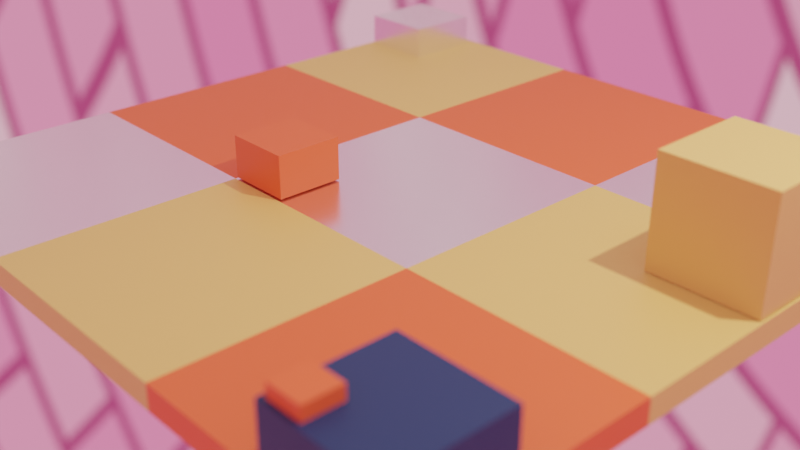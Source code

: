 # Source: anim.blend  (saved by Blender 3.6.11; exported with 4.5.12 LTS)
import bpy
from mathutils import Matrix  # noqa: F401  (used for matrix-valued properties, if any)

bpy.ops.wm.read_factory_settings(use_empty=True)
scene = bpy.context.scene
scene.name = 'Scene'

# ---- collections
col_collection = bpy.data.collections.new('Collection'); scene.collection.children.link(col_collection)
col_tile = bpy.data.collections.new('tile'); col_collection.children.link(col_tile)
col_collection_2 = bpy.data.collections.new('Collection 2'); col_collection.children.link(col_collection_2)

# ---- materials (node trees are filled in below, after node groups)
mat_material_001 = bpy.data.materials.new('Material.001')
mat_material_001.use_transparent_shadow = False
mat_material_002 = bpy.data.materials.new('Material.002')
mat_material_002.use_transparent_shadow = False
mat_material = bpy.data.materials.new('Material')
mat_material.alpha_threshold = 0.0
mat_material.use_transparent_shadow = False
mat_material.roughness = 0.5
mat_material.line_color = (0.0, 0.0, 0.0, 1.0)
mat_material_003 = bpy.data.materials.new('Material.003')
mat_material_003.use_transparent_shadow = False

# ---- material node trees
mat_material_001.use_nodes = True; mat_material_001.node_tree.nodes.clear()
_N = mat_material_001.node_tree.nodes; _L = mat_material_001.node_tree.links
n0 = _N.new('ShaderNodeBsdfPrincipled'); n0.name = 'Principled BSDF'; n0.location = (10, 300)
n0.distribution = 'GGX'
n0.subsurface_method = 'RANDOM_WALK_SKIN'
n0.inputs[0].default_value = (0.003676, 0.02624, 0.09531, 1.0)
n0.inputs[1].default_value = 0.06042
n0.inputs[2].default_value = 0.2251
n0.inputs[3].default_value = 0.0
n0.inputs[13].default_value = 0.5363
n0.inputs[19].default_value = 0.05211
n0.inputs[20].default_value = 0.0423
n0.inputs[27].default_value = (0.0, 0.0, 0.0, 1.0)
n1 = _N.new('ShaderNodeOutputMaterial'); n1.name = 'Material Output'; n1.location = (300, 300)
_L.new(n0.outputs[0], n1.inputs[0])
n1.is_active_output = True
mat_material_002.use_nodes = True; mat_material_002.node_tree.nodes.clear()
_N = mat_material_002.node_tree.nodes; _L = mat_material_002.node_tree.links
n0 = _N.new('ShaderNodeBsdfPrincipled'); n0.name = 'Principled BSDF'; n0.location = (10, 300)
n0.distribution = 'GGX'
n0.subsurface_method = 'RANDOM_WALK_SKIN'
n0.inputs[0].default_value = (0.9734, 0.1356, 0.03689, 1.0)
n0.inputs[3].default_value = 1.45
n0.inputs[27].default_value = (0.0, 0.0, 0.0, 1.0)
n0.inputs[28].default_value = 1.0
n1 = _N.new('ShaderNodeOutputMaterial'); n1.name = 'Material Output'; n1.location = (300, 300)
_L.new(n0.outputs[0], n1.inputs[0])
n1.is_active_output = True
mat_material.use_nodes = True; mat_material.node_tree.nodes.clear()
_N = mat_material.node_tree.nodes; _L = mat_material.node_tree.links
n0 = _N.new('ShaderNodeOutputMaterial'); n0.name = 'Material Output'; n0.location = (300, 300)
n1 = _N.new('ShaderNodeBsdfPrincipled'); n1.name = 'Principled BSDF'; n1.location = (10, 300)
n1.distribution = 'GGX'
n1.subsurface_method = 'RANDOM_WALK_SKIN'
n1.inputs[0].default_value = (0.8228, 0.5149, 0.15, 1.0)
n1.inputs[3].default_value = 1.45
n1.inputs[27].default_value = (0.0, 0.0, 0.0, 1.0)
n1.inputs[28].default_value = 1.0
_L.new(n1.outputs[0], n0.inputs[0])
n0.is_active_output = True
mat_material_003.use_nodes = True; mat_material_003.node_tree.nodes.clear()
_N = mat_material_003.node_tree.nodes; _L = mat_material_003.node_tree.links
n0 = _N.new('ShaderNodeBsdfPrincipled'); n0.name = 'Principled BSDF'; n0.location = (10, 300)
n0.distribution = 'GGX'
n0.subsurface_method = 'RANDOM_WALK_SKIN'
n0.inputs[0].default_value = (0.003676, 0.02624, 0.09531, 1.0)
n0.inputs[3].default_value = 1.45
n0.inputs[27].default_value = (0.0, 0.0, 0.0, 1.0)
n0.inputs[28].default_value = 1.0
n1 = _N.new('ShaderNodeOutputMaterial'); n1.name = 'Material Output'; n1.location = (300, 300)
_L.new(n0.outputs[0], n1.inputs[0])
n1.is_active_output = True

# ---- world
world_world = bpy.data.worlds.new('World'); scene.world = world_world
world_world.use_nodes = True; world_world.node_tree.nodes.clear()
_N = world_world.node_tree.nodes; _L = world_world.node_tree.links
n0 = _N.new('ShaderNodeOutputWorld'); n0.name = 'World Output'; n0.location = (300, 300)
n1 = _N.new('ShaderNodeBackground'); n1.name = 'Background'; n1.location = (139, 298)
n2 = _N.new('ShaderNodeMapping'); n2.name = 'Mapping'; n2.location = (-924, 138)
n3 = _N.new('ShaderNodeValToRGB'); n3.name = 'Color Ramp'; n3.location = (-392, 145)
while len(n3.color_ramp.elements) > 1: n3.color_ramp.elements.remove(n3.color_ramp.elements[-1])
n3.color_ramp.elements[0].position = 0.0; n3.color_ramp.elements[0].color = (1.0, 0.1271, 0.3615, 1.0)
_e = n3.color_ramp.elements.new(1.0); _e.color = (1.0, 1.0, 1.0, 1.0)
n4 = _N.new('ShaderNodeTexGradient'); n4.name = 'Gradient Texture'; n4.location = (-570, 143)
n5 = _N.new('ShaderNodeSeparateXYZ'); n5.name = 'Separate XYZ'; n5.location = (-743, 138)
n6 = _N.new('ShaderNodeTexCoord'); n6.name = 'Texture Coordinate'; n6.location = (-1160, 135)
n7 = _N.new('ShaderNodeTexBrick'); n7.name = 'Brick Texture'; n7.location = (-314, 560)
n7.inputs[1].default_value = (1.0, 0.9216, 0.9216, 1.0)
n7.inputs[2].default_value = (0.9387, 0.1779, 0.402, 1.0)
n8 = _N.new('ShaderNodeMix'); n8.name = 'Mix'; n8.location = (-86, 376)
n8.data_type = 'RGBA'
n8.inputs[0].default_value = 0.4724
_L.new(n1.outputs[0], n0.inputs[0])
_L.new(n2.outputs[0], n5.inputs[0])
_L.new(n3.outputs[0], n8.inputs[7])
_L.new(n4.outputs[0], n3.inputs[0])
_L.new(n5.outputs[2], n4.inputs[0])
_L.new(n6.outputs[0], n2.inputs[0])
_L.new(n7.outputs[0], n8.inputs[6])
_L.new(n8.outputs[2], n1.inputs[0])
n0.is_active_output = True
world_world.color = (0.05088, 0.05088, 0.05088)
world_world.use_sun_shadow = False
world_world.sun_shadow_jitter_overblur = 0.0

# ---- cameras
cam_camera = bpy.data.cameras.new('Camera')
cam_camera.clip_end = 100.0
cam_camera.ortho_scale = 7.314
cam_camera.dof.use_dof = True
cam_camera.dof.focus_distance = 5.0
cam_camera.dof.aperture_fstop = 0.4

# ---- lights
light_light = bpy.data.lights.new('Light', 'POINT')
light_light.transmission_factor = 0.0
light_light.energy = 1000.0
light_light.shadow_soft_size = 0.1
light_light.shadow_maximum_resolution = 0.006
light_light.use_absolute_resolution = True

# ---- meshes
me_cube_002 = bpy.data.meshes.new('Cube.002')
me_cube_002.from_pydata([(-1.0, -1.0, -1.0), (-1.0, -1.0, 1.0), (-1.0, 1.0, -1.0), (-1.0, 1.0, 1.0), (1.0, -1.0, -1.0), (1.0, -1.0, 1.0), (1.0, 1.0, -1.0), (1.0, 1.0, 1.0)], [], [(0, 1, 3, 2), (2, 3, 7, 6), (6, 7, 5, 4), (4, 5, 1, 0), (2, 6, 4, 0), (7, 3, 1, 5)])
_uv = me_cube_002.uv_layers.new(name='UVMap')
_uv.uv.foreach_set('vector', [0.375, 0.0, 0.625, 0.0, 0.625, 0.25, 0.375, 0.25, 0.375, 0.25, 0.625, 0.25, 0.625, 0.5, 0.375, 0.5, 0.375, 0.5, 0.625, 0.5, 0.625, 0.75, 0.375, 0.75, 0.375, 0.75, 0.625, 0.75, 0.625, 1.0, 0.375, 1.0, 0.125, 0.5, 0.375, 0.5, 0.375, 0.75, 0.125, 0.75, 0.625, 0.5, 0.875, 0.5, 0.875, 0.75, 0.625, 0.75])
me_cube_002.materials.append(mat_material_001)
me_cube_002.update()
me_cube_003 = bpy.data.meshes.new('Cube.003')
me_cube_003.from_pydata([(-1.0, -1.0, -1.0), (-1.0, -1.0, 1.0), (-1.0, 1.0, -1.0), (-1.0, 1.0, 1.0), (1.0, -1.0, -1.0), (1.0, -1.0, 1.0), (1.0, 1.0, -1.0), (1.0, 1.0, 1.0)], [], [(0, 1, 3, 2), (2, 3, 7, 6), (6, 7, 5, 4), (4, 5, 1, 0), (2, 6, 4, 0), (7, 3, 1, 5)])
_uv = me_cube_003.uv_layers.new(name='UVMap')
_uv.uv.foreach_set('vector', [0.375, 0.0, 0.625, 0.0, 0.625, 0.25, 0.375, 0.25, 0.375, 0.25, 0.625, 0.25, 0.625, 0.5, 0.375, 0.5, 0.375, 0.5, 0.625, 0.5, 0.625, 0.75, 0.375, 0.75, 0.375, 0.75, 0.625, 0.75, 0.625, 1.0, 0.375, 1.0, 0.125, 0.5, 0.375, 0.5, 0.375, 0.75, 0.125, 0.75, 0.625, 0.5, 0.875, 0.5, 0.875, 0.75, 0.625, 0.75])
me_cube_003.materials.append(mat_material_002)
me_cube_003.update()
me_cube_004 = bpy.data.meshes.new('Cube.004')
me_cube_004.from_pydata([(-1.0, -1.0, -1.0), (-1.0, -1.0, 1.0), (-1.0, 1.0, -1.0), (-1.0, 1.0, 1.0), (1.0, -1.0, -1.0), (1.0, -1.0, 1.0), (1.0, 1.0, -1.0), (1.0, 1.0, 1.0)], [], [(0, 1, 3, 2), (2, 3, 7, 6), (6, 7, 5, 4), (4, 5, 1, 0), (2, 6, 4, 0), (7, 3, 1, 5)])
_uv = me_cube_004.uv_layers.new(name='UVMap')
_uv.uv.foreach_set('vector', [0.375, 0.0, 0.625, 0.0, 0.625, 0.25, 0.375, 0.25, 0.375, 0.25, 0.625, 0.25, 0.625, 0.5, 0.375, 0.5, 0.375, 0.5, 0.625, 0.5, 0.625, 0.75, 0.375, 0.75, 0.375, 0.75, 0.625, 0.75, 0.625, 1.0, 0.375, 1.0, 0.125, 0.5, 0.375, 0.5, 0.375, 0.75, 0.125, 0.75, 0.625, 0.5, 0.875, 0.5, 0.875, 0.75, 0.625, 0.75])
me_cube_004.materials.append(mat_material)
me_cube_004.update()
me_cube_005 = bpy.data.meshes.new('Cube.005')
me_cube_005.from_pydata([(-1.0, -1.0, -1.0), (-1.0, -1.0, 1.0), (-1.0, 1.0, -1.0), (-1.0, 1.0, 1.0), (1.0, -1.0, -1.0), (1.0, -1.0, 1.0), (1.0, 1.0, -1.0), (1.0, 1.0, 1.0)], [], [(0, 1, 3, 2), (2, 3, 7, 6), (6, 7, 5, 4), (4, 5, 1, 0), (2, 6, 4, 0), (7, 3, 1, 5)])
_uv = me_cube_005.uv_layers.new(name='UVMap')
_uv.uv.foreach_set('vector', [0.375, 0.0, 0.625, 0.0, 0.625, 0.25, 0.375, 0.25, 0.375, 0.25, 0.625, 0.25, 0.625, 0.5, 0.375, 0.5, 0.375, 0.5, 0.625, 0.5, 0.625, 0.75, 0.375, 0.75, 0.375, 0.75, 0.625, 0.75, 0.625, 1.0, 0.375, 1.0, 0.125, 0.5, 0.375, 0.5, 0.375, 0.75, 0.125, 0.75, 0.625, 0.5, 0.875, 0.5, 0.875, 0.75, 0.625, 0.75])
me_cube_005.materials.append(mat_material_001)
me_cube_005.update()
me_cube_006 = bpy.data.meshes.new('Cube.006')
me_cube_006.from_pydata([(-1.0, -1.0, -1.0), (-1.0, -1.0, 1.0), (-1.0, 1.0, -1.0), (-1.0, 1.0, 1.0), (1.0, -1.0, -1.0), (1.0, -1.0, 1.0), (1.0, 1.0, -1.0), (1.0, 1.0, 1.0)], [], [(0, 1, 3, 2), (2, 3, 7, 6), (6, 7, 5, 4), (4, 5, 1, 0), (2, 6, 4, 0), (7, 3, 1, 5)])
_uv = me_cube_006.uv_layers.new(name='UVMap')
_uv.uv.foreach_set('vector', [0.375, 0.0, 0.625, 0.0, 0.625, 0.25, 0.375, 0.25, 0.375, 0.25, 0.625, 0.25, 0.625, 0.5, 0.375, 0.5, 0.375, 0.5, 0.625, 0.5, 0.625, 0.75, 0.375, 0.75, 0.375, 0.75, 0.625, 0.75, 0.625, 1.0, 0.375, 1.0, 0.125, 0.5, 0.375, 0.5, 0.375, 0.75, 0.125, 0.75, 0.625, 0.5, 0.875, 0.5, 0.875, 0.75, 0.625, 0.75])
me_cube_006.materials.append(mat_material_002)
me_cube_006.update()
me_cube_007 = bpy.data.meshes.new('Cube.007')
me_cube_007.from_pydata([(-1.0, -1.0, -1.0), (-1.0, -1.0, 1.0), (-1.0, 1.0, -1.0), (-1.0, 1.0, 1.0), (1.0, -1.0, -1.0), (1.0, -1.0, 1.0), (1.0, 1.0, -1.0), (1.0, 1.0, 1.0)], [], [(0, 1, 3, 2), (2, 3, 7, 6), (6, 7, 5, 4), (4, 5, 1, 0), (2, 6, 4, 0), (7, 3, 1, 5)])
_uv = me_cube_007.uv_layers.new(name='UVMap')
_uv.uv.foreach_set('vector', [0.375, 0.0, 0.625, 0.0, 0.625, 0.25, 0.375, 0.25, 0.375, 0.25, 0.625, 0.25, 0.625, 0.5, 0.375, 0.5, 0.375, 0.5, 0.625, 0.5, 0.625, 0.75, 0.375, 0.75, 0.375, 0.75, 0.625, 0.75, 0.625, 1.0, 0.375, 1.0, 0.125, 0.5, 0.375, 0.5, 0.375, 0.75, 0.125, 0.75, 0.625, 0.5, 0.875, 0.5, 0.875, 0.75, 0.625, 0.75])
me_cube_007.materials.append(mat_material_002)
me_cube_007.update()
me_cube_008 = bpy.data.meshes.new('Cube.008')
me_cube_008.from_pydata([(-1.0, -1.0, -1.0), (-1.0, -1.0, 1.0), (-1.0, 1.0, -1.0), (-1.0, 1.0, 1.0), (1.0, -1.0, -1.0), (1.0, -1.0, 1.0), (1.0, 1.0, -1.0), (1.0, 1.0, 1.0)], [], [(0, 1, 3, 2), (2, 3, 7, 6), (6, 7, 5, 4), (4, 5, 1, 0), (2, 6, 4, 0), (7, 3, 1, 5)])
_uv = me_cube_008.uv_layers.new(name='UVMap')
_uv.uv.foreach_set('vector', [0.375, 0.0, 0.625, 0.0, 0.625, 0.25, 0.375, 0.25, 0.375, 0.25, 0.625, 0.25, 0.625, 0.5, 0.375, 0.5, 0.375, 0.5, 0.625, 0.5, 0.625, 0.75, 0.375, 0.75, 0.375, 0.75, 0.625, 0.75, 0.625, 1.0, 0.375, 1.0, 0.125, 0.5, 0.375, 0.5, 0.375, 0.75, 0.125, 0.75, 0.625, 0.5, 0.875, 0.5, 0.875, 0.75, 0.625, 0.75])
me_cube_008.materials.append(mat_material)
me_cube_008.update()
me_cube_009 = bpy.data.meshes.new('Cube.009')
me_cube_009.from_pydata([(-1.0, -1.0, -1.0), (-1.0, -1.0, 1.0), (-1.0, 1.0, -1.0), (-1.0, 1.0, 1.0), (1.0, -1.0, -1.0), (1.0, -1.0, 1.0), (1.0, 1.0, -1.0), (1.0, 1.0, 1.0)], [], [(0, 1, 3, 2), (2, 3, 7, 6), (6, 7, 5, 4), (4, 5, 1, 0), (2, 6, 4, 0), (7, 3, 1, 5)])
_uv = me_cube_009.uv_layers.new(name='UVMap')
_uv.uv.foreach_set('vector', [0.375, 0.0, 0.625, 0.0, 0.625, 0.25, 0.375, 0.25, 0.375, 0.25, 0.625, 0.25, 0.625, 0.5, 0.375, 0.5, 0.375, 0.5, 0.625, 0.5, 0.625, 0.75, 0.375, 0.75, 0.375, 0.75, 0.625, 0.75, 0.625, 1.0, 0.375, 1.0, 0.125, 0.5, 0.375, 0.5, 0.375, 0.75, 0.125, 0.75, 0.625, 0.5, 0.875, 0.5, 0.875, 0.75, 0.625, 0.75])
me_cube_009.materials.append(mat_material_001)
me_cube_009.update()
me_cube_010 = bpy.data.meshes.new('Cube.010')
me_cube_010.from_pydata([(-1.0, -1.0, -1.0), (-1.0, -1.0, 1.0), (-1.0, 1.0, -1.0), (-1.0, 1.0, 1.0), (1.0, -1.0, -1.0), (1.0, -1.0, 1.0), (1.0, 1.0, -1.0), (1.0, 1.0, 1.0)], [], [(0, 1, 3, 2), (2, 3, 7, 6), (6, 7, 5, 4), (4, 5, 1, 0), (2, 6, 4, 0), (7, 3, 1, 5)])
_uv = me_cube_010.uv_layers.new(name='UVMap')
_uv.uv.foreach_set('vector', [0.375, 0.0, 0.625, 0.0, 0.625, 0.25, 0.375, 0.25, 0.375, 0.25, 0.625, 0.25, 0.625, 0.5, 0.375, 0.5, 0.375, 0.5, 0.625, 0.5, 0.625, 0.75, 0.375, 0.75, 0.375, 0.75, 0.625, 0.75, 0.625, 1.0, 0.375, 1.0, 0.125, 0.5, 0.375, 0.5, 0.375, 0.75, 0.125, 0.75, 0.625, 0.5, 0.875, 0.5, 0.875, 0.75, 0.625, 0.75])
me_cube_010.materials.append(mat_material)
me_cube_010.update()
me_cube_011 = bpy.data.meshes.new('Cube.011')
me_cube_011.from_pydata([(-1.0, -1.0, -1.0), (-1.0, -1.0, 1.0), (-1.0, 1.0, -1.0), (-1.0, 1.0, 1.0), (1.0, -1.0, -1.0), (1.0, -1.0, 1.0), (1.0, 1.0, -1.0), (1.0, 1.0, 1.0)], [], [(0, 1, 3, 2), (2, 3, 7, 6), (6, 7, 5, 4), (4, 5, 1, 0), (2, 6, 4, 0), (7, 3, 1, 5)])
_uv = me_cube_011.uv_layers.new(name='UVMap')
_uv.uv.foreach_set('vector', [0.375, 0.0, 0.625, 0.0, 0.625, 0.25, 0.375, 0.25, 0.375, 0.25, 0.625, 0.25, 0.625, 0.5, 0.375, 0.5, 0.375, 0.5, 0.625, 0.5, 0.625, 0.75, 0.375, 0.75, 0.375, 0.75, 0.625, 0.75, 0.625, 1.0, 0.375, 1.0, 0.125, 0.5, 0.375, 0.5, 0.375, 0.75, 0.125, 0.75, 0.625, 0.5, 0.875, 0.5, 0.875, 0.75, 0.625, 0.75])
me_cube_011.materials.append(mat_material_002)
me_cube_011.update()
me_cube_013 = bpy.data.meshes.new('Cube.013')
me_cube_013.from_pydata([(-1.0, -1.0, -1.0), (-1.0, -1.0, 1.0), (-1.0, 1.0, -1.0), (-1.0, 1.0, 1.0), (1.0, -1.0, -1.0), (1.0, -1.0, 1.0), (1.0, 1.0, -1.0), (1.0, 1.0, 1.0)], [], [(0, 1, 3, 2), (2, 3, 7, 6), (6, 7, 5, 4), (4, 5, 1, 0), (2, 6, 4, 0), (7, 3, 1, 5)])
_uv = me_cube_013.uv_layers.new(name='UVMap')
_uv.uv.foreach_set('vector', [0.375, 0.0, 0.625, 0.0, 0.625, 0.25, 0.375, 0.25, 0.375, 0.25, 0.625, 0.25, 0.625, 0.5, 0.375, 0.5, 0.375, 0.5, 0.625, 0.5, 0.625, 0.75, 0.375, 0.75, 0.375, 0.75, 0.625, 0.75, 0.625, 1.0, 0.375, 1.0, 0.125, 0.5, 0.375, 0.5, 0.375, 0.75, 0.125, 0.75, 0.625, 0.5, 0.875, 0.5, 0.875, 0.75, 0.625, 0.75])
me_cube_013.materials.append(mat_material_003)
me_cube_013.update()
me_cube_012 = bpy.data.meshes.new('Cube.012')
me_cube_012.from_pydata([(-1.0, -1.0, -1.0), (-1.0, -1.0, 1.0), (-1.0, 1.0, -1.0), (-1.0, 1.0, 1.0), (1.0, -1.0, -1.0), (1.0, -1.0, 1.0), (1.0, 1.0, -1.0), (1.0, 1.0, 1.0)], [], [(0, 1, 3, 2), (2, 3, 7, 6), (6, 7, 5, 4), (4, 5, 1, 0), (2, 6, 4, 0), (7, 3, 1, 5)])
_uv = me_cube_012.uv_layers.new(name='UVMap')
_uv.uv.foreach_set('vector', [0.375, 0.0, 0.625, 0.0, 0.625, 0.25, 0.375, 0.25, 0.375, 0.25, 0.625, 0.25, 0.625, 0.5, 0.375, 0.5, 0.375, 0.5, 0.625, 0.5, 0.625, 0.75, 0.375, 0.75, 0.375, 0.75, 0.625, 0.75, 0.625, 1.0, 0.375, 1.0, 0.125, 0.5, 0.375, 0.5, 0.375, 0.75, 0.125, 0.75, 0.625, 0.5, 0.875, 0.5, 0.875, 0.75, 0.625, 0.75])
me_cube_012.materials.append(mat_material)
me_cube_012.update()
me_cube_014 = bpy.data.meshes.new('Cube.014')
me_cube_014.from_pydata([(-1.0, -1.0, -1.0), (-1.0, -1.0, 1.0), (-1.0, 1.0, -1.0), (-1.0, 1.0, 1.0), (1.0, -1.0, -1.0), (1.0, -1.0, 1.0), (1.0, 1.0, -1.0), (1.0, 1.0, 1.0)], [], [(0, 1, 3, 2), (2, 3, 7, 6), (6, 7, 5, 4), (4, 5, 1, 0), (2, 6, 4, 0), (7, 3, 1, 5)])
_uv = me_cube_014.uv_layers.new(name='UVMap')
_uv.uv.foreach_set('vector', [0.375, 0.0, 0.625, 0.0, 0.625, 0.25, 0.375, 0.25, 0.375, 0.25, 0.625, 0.25, 0.625, 0.5, 0.375, 0.5, 0.375, 0.5, 0.625, 0.5, 0.625, 0.75, 0.375, 0.75, 0.375, 0.75, 0.625, 0.75, 0.625, 1.0, 0.375, 1.0, 0.125, 0.5, 0.375, 0.5, 0.375, 0.75, 0.125, 0.75, 0.625, 0.5, 0.875, 0.5, 0.875, 0.75, 0.625, 0.75])
me_cube_014.materials.append(mat_material_003)
me_cube_014.update()
me_cube_015 = bpy.data.meshes.new('Cube.015')
me_cube_015.from_pydata([(-1.0, -1.0, -1.0), (-1.0, -1.0, 1.0), (-1.0, 1.0, -1.0), (-1.0, 1.0, 1.0), (1.0, -1.0, -1.0), (1.0, -1.0, 1.0), (1.0, 1.0, -1.0), (1.0, 1.0, 1.0)], [], [(0, 1, 3, 2), (2, 3, 7, 6), (6, 7, 5, 4), (4, 5, 1, 0), (2, 6, 4, 0), (7, 3, 1, 5)])
_uv = me_cube_015.uv_layers.new(name='UVMap')
_uv.uv.foreach_set('vector', [0.375, 0.0, 0.625, 0.0, 0.625, 0.25, 0.375, 0.25, 0.375, 0.25, 0.625, 0.25, 0.625, 0.5, 0.375, 0.5, 0.375, 0.5, 0.625, 0.5, 0.625, 0.75, 0.375, 0.75, 0.375, 0.75, 0.625, 0.75, 0.625, 1.0, 0.375, 1.0, 0.125, 0.5, 0.375, 0.5, 0.375, 0.75, 0.125, 0.75, 0.625, 0.5, 0.875, 0.5, 0.875, 0.75, 0.625, 0.75])
me_cube_015.materials.append(mat_material_002)
me_cube_015.update()
me_cube_016 = bpy.data.meshes.new('Cube.016')
me_cube_016.from_pydata([(-1.0, -1.0, -1.0), (-1.0, -1.0, 1.0), (-1.0, 1.0, -1.0), (-1.0, 1.0, 1.0), (1.0, -1.0, -1.0), (1.0, -1.0, 1.0), (1.0, 1.0, -1.0), (1.0, 1.0, 1.0)], [], [(0, 1, 3, 2), (2, 3, 7, 6), (6, 7, 5, 4), (4, 5, 1, 0), (2, 6, 4, 0), (7, 3, 1, 5)])
_uv = me_cube_016.uv_layers.new(name='UVMap')
_uv.uv.foreach_set('vector', [0.375, 0.0, 0.625, 0.0, 0.625, 0.25, 0.375, 0.25, 0.375, 0.25, 0.625, 0.25, 0.625, 0.5, 0.375, 0.5, 0.375, 0.5, 0.625, 0.5, 0.625, 0.75, 0.375, 0.75, 0.375, 0.75, 0.625, 0.75, 0.625, 1.0, 0.375, 1.0, 0.125, 0.5, 0.375, 0.5, 0.375, 0.75, 0.125, 0.75, 0.625, 0.5, 0.875, 0.5, 0.875, 0.75, 0.625, 0.75])
me_cube_016.materials.append(mat_material_001)
me_cube_016.update()

# ---- objects
ob_light = bpy.data.objects.new('Light', light_light)
ob_camera = bpy.data.objects.new('Camera', cam_camera)
ob_cube = bpy.data.objects.new('Cube', me_cube_002)
ob_cube_001 = bpy.data.objects.new('Cube.001', me_cube_003)
ob_cube_002 = bpy.data.objects.new('Cube.002', me_cube_004)
ob_cube_003 = bpy.data.objects.new('Cube.003', me_cube_005)
ob_cube_004 = bpy.data.objects.new('Cube.004', me_cube_006)
ob_cube_005 = bpy.data.objects.new('Cube.005', me_cube_007)
ob_cube_006 = bpy.data.objects.new('Cube.006', me_cube_008)
ob_cube_007 = bpy.data.objects.new('Cube.007', me_cube_009)
ob_cube_008 = bpy.data.objects.new('Cube.008', me_cube_010)
ob_cube_009 = bpy.data.objects.new('Cube.009', me_cube_011)
ob_cube_011 = bpy.data.objects.new('Cube.011', me_cube_013)
ob_cube_010 = bpy.data.objects.new('Cube.010', me_cube_012)
ob_cube_012 = bpy.data.objects.new('Cube.012', me_cube_014)
ob_cube_013 = bpy.data.objects.new('Cube.013', me_cube_015)
ob_cube_014 = bpy.data.objects.new('Cube.014', me_cube_016)

# ---- transforms, parenting, visibility, modifiers, constraints
ob_light.location = (4.076, 1.005, 5.904)
ob_light.rotation_euler = (0.6503, 0.05522, 1.866)
ob_light.lock_rotations_4d = False
ob_light.empty_display_type = 'ARROWS'
ob_light.color = (0.0, 0.0, 0.0, 0.0)
ob_light.lineart.crease_threshold = 0.0
ob_camera.location = (5.819, -5.446, 3.688)
ob_camera.rotation_euler = (1.109, 0.0, 0.8324)
ob_camera.lock_rotations_4d = False
ob_camera.empty_display_type = 'ARROWS'
ob_camera.color = (0.0, 0.0, 0.0, 0.0)
ob_camera.display_type = 'WIRE'
ob_camera.lineart.crease_threshold = 0.0
ob_cube.location = (0.0, 0.0, 0.0)
ob_cube.scale = (1.0, 1.0, 0.1)
ob_cube_001.location = (-2.0, 0.0, 0.0)
ob_cube_001.scale = (1.0, 1.0, 0.1)
ob_cube_002.location = (2.0, 0.0, 0.0)
ob_cube_002.scale = (1.0, 1.0, 0.1)
ob_cube_003.location = (2.0, 2.0, 0.0)
ob_cube_003.scale = (1.0, 1.0, 0.1)
ob_cube_004.location = (2.0, -2.0, 0.0)
ob_cube_004.scale = (1.0, 1.0, 0.1)
ob_cube_005.location = (0.0, 2.0, 0.0)
ob_cube_005.scale = (1.0, 1.0, 0.1)
ob_cube_006.location = (0.0, -2.0, 0.0)
ob_cube_006.scale = (1.0, 1.0, 0.1)
ob_cube_007.location = (-2.0, -2.0, 0.0)
ob_cube_007.scale = (1.0, 1.0, 0.1)
ob_cube_008.location = (-2.0, 2.0, 0.0)
ob_cube_008.scale = (1.0, 1.0, 0.1)
ob_cube_009.location = (-0.7012, -0.7031, 0.2911)
ob_cube_009.scale = (0.2847, 0.2847, 0.1782)
ob_cube_011.location = (2.861, 1.184, 0.2504)
ob_cube_011.scale = (0.1373, 0.1373, 0.1373)
ob_cube_010.location = (2.54, 0.5826, 0.5447)
ob_cube_010.scale = (0.438, 0.438, 0.438)
ob_cube_012.parent = ob_cube_013
ob_cube_012.matrix_parent_inverse = Matrix(((7.279, -0.0, 0.0, 1.982), (-0.0, 7.279, -0.0, 2.078), (-0.0, 0.0, 18.52, -12.83), (-0.0, 0.0, -0.0, 1.0)))
ob_cube_012.location = (0.0, 0.0, 0.417)
ob_cube_012.scale = (0.4523, 0.4618, 0.2282)
_m = ob_cube_012.modifiers.new('Armature', 'ARMATURE')
_m.object = ob_cube_013
ob_cube_013.location = (2.26, -2.816, 0.611)
ob_cube_013.scale = (0.1374, 0.1374, 0.054)
ob_cube_014.location = (-2.63, 2.541, 0.2433)
ob_cube_014.scale = (0.3498, 0.3498, 0.1526)
cam_camera.dof.focus_object = ob_cube_009

# ---- collection membership
col_collection.objects.link(ob_light)
col_collection.objects.link(ob_camera)
col_tile.objects.link(ob_cube)
col_tile.objects.link(ob_cube_001)
col_tile.objects.link(ob_cube_002)
col_tile.objects.link(ob_cube_003)
col_tile.objects.link(ob_cube_004)
col_tile.objects.link(ob_cube_005)
col_tile.objects.link(ob_cube_006)
col_tile.objects.link(ob_cube_007)
col_tile.objects.link(ob_cube_008)
col_collection_2.objects.link(ob_cube_009)
col_collection_2.objects.link(ob_cube_011)
col_collection_2.objects.link(ob_cube_010)
col_collection_2.objects.link(ob_cube_012)
col_collection_2.objects.link(ob_cube_013)
col_collection_2.objects.link(ob_cube_014)

# ---- scene / render settings (as saved in the file)
scene.camera = ob_camera
scene.frame_start = 1; scene.frame_end = 80; scene.frame_set(1)
scene.render.engine = 'BLENDER_EEVEE_NEXT'
scene.render.motion_blur_shutter = 0.1176
scene.cycles.sampling_pattern = 'TABULATED_SOBOL'
scene.eevee.use_gtao = True
scene.eevee.bokeh_threshold = 1.312
scene.eevee.bokeh_neighbor_max = 5.981
scene.view_settings.view_transform = 'Filmic'
bpy.context.view_layer.update()
